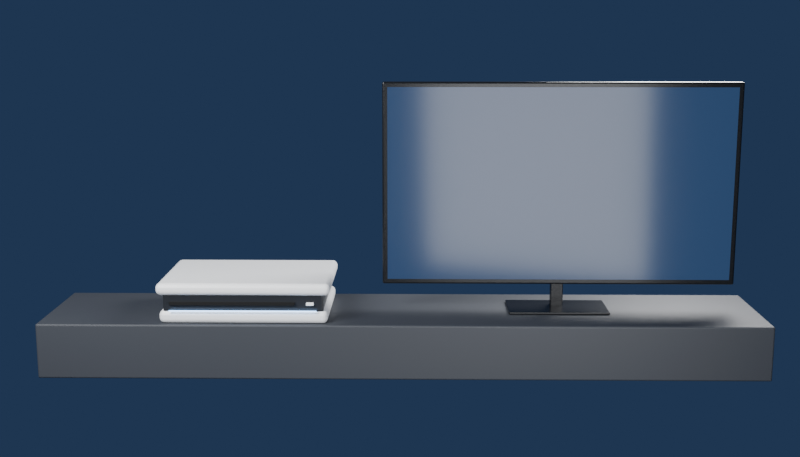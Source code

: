 # Source: console-setup.blend  (saved by Blender 5.1.30; exported with 4.5.12 LTS)
import bpy
from mathutils import Matrix  # noqa: F401  (used for matrix-valued properties, if any)

bpy.ops.wm.read_factory_settings(use_empty=True)
scene = bpy.context.scene
scene.name = 'Scene'

# ---- materials (node trees are filled in below, after node groups)
mat_stand_wood = bpy.data.materials.new('Stand_Wood')
mat_console_core = bpy.data.materials.new('Console_Core')
mat_console_shell = bpy.data.materials.new('Console_Shell')
mat_slot_shadow = bpy.data.materials.new('Slot_Shadow')
mat_slot_light = bpy.data.materials.new('Slot_Light')
mat_monitor_bezel = bpy.data.materials.new('Monitor_Bezel')
mat_monitor_screen = bpy.data.materials.new('Monitor_Screen')

# ---- material node trees
mat_stand_wood.use_nodes = True; mat_stand_wood.node_tree.nodes.clear()
_N = mat_stand_wood.node_tree.nodes; _L = mat_stand_wood.node_tree.links
n0 = _N.new('ShaderNodeBsdfPrincipled'); n0.name = 'Principled BSDF'; n0.location = (-200, 100)
n0.inputs[0].default_value = (0.045, 0.05, 0.06, 1.0)
n0.inputs[2].default_value = 0.55
n1 = _N.new('ShaderNodeOutputMaterial'); n1.name = 'Material Output'; n1.location = (200, 100)
_L.new(n0.outputs[0], n1.inputs[0])
n1.is_active_output = True
mat_console_core.use_nodes = True; mat_console_core.node_tree.nodes.clear()
_N = mat_console_core.node_tree.nodes; _L = mat_console_core.node_tree.links
n0 = _N.new('ShaderNodeBsdfPrincipled'); n0.name = 'Principled BSDF'; n0.location = (-200, 100)
n0.inputs[0].default_value = (0.02, 0.022, 0.026, 1.0)
n0.inputs[2].default_value = 0.3
n1 = _N.new('ShaderNodeOutputMaterial'); n1.name = 'Material Output'; n1.location = (200, 100)
_L.new(n0.outputs[0], n1.inputs[0])
n1.is_active_output = True
mat_console_shell.use_nodes = True; mat_console_shell.node_tree.nodes.clear()
_N = mat_console_shell.node_tree.nodes; _L = mat_console_shell.node_tree.links
n0 = _N.new('ShaderNodeBsdfPrincipled'); n0.name = 'Principled BSDF'; n0.location = (-200, 100)
n0.inputs[0].default_value = (0.9, 0.91, 0.92, 1.0)
n0.inputs[2].default_value = 0.35
n1 = _N.new('ShaderNodeOutputMaterial'); n1.name = 'Material Output'; n1.location = (200, 100)
_L.new(n0.outputs[0], n1.inputs[0])
n1.is_active_output = True
mat_slot_shadow.use_nodes = True; mat_slot_shadow.node_tree.nodes.clear()
_N = mat_slot_shadow.node_tree.nodes; _L = mat_slot_shadow.node_tree.links
n0 = _N.new('ShaderNodeBsdfPrincipled'); n0.name = 'Principled BSDF'; n0.location = (-200, 100)
n0.inputs[0].default_value = (0.0, 0.0, 0.0, 1.0)
n0.inputs[2].default_value = 0.9
n1 = _N.new('ShaderNodeOutputMaterial'); n1.name = 'Material Output'; n1.location = (200, 100)
_L.new(n0.outputs[0], n1.inputs[0])
n1.is_active_output = True
mat_slot_light.use_nodes = True; mat_slot_light.node_tree.nodes.clear()
_N = mat_slot_light.node_tree.nodes; _L = mat_slot_light.node_tree.links
n0 = _N.new('ShaderNodeBsdfPrincipled'); n0.name = 'Principled BSDF'; n0.location = (-200, 100)
n0.inputs[0].default_value = (0.5, 0.7, 1.0, 1.0)
n0.inputs[2].default_value = 0.3
n0.inputs[27].default_value = (0.35, 0.6, 1.0, 1.0)
n0.inputs[28].default_value = 4.0
n1 = _N.new('ShaderNodeOutputMaterial'); n1.name = 'Material Output'; n1.location = (200, 100)
_L.new(n0.outputs[0], n1.inputs[0])
n1.is_active_output = True
mat_monitor_bezel.use_nodes = True; mat_monitor_bezel.node_tree.nodes.clear()
_N = mat_monitor_bezel.node_tree.nodes; _L = mat_monitor_bezel.node_tree.links
n0 = _N.new('ShaderNodeBsdfPrincipled'); n0.name = 'Principled BSDF'; n0.location = (-200, 100)
n0.inputs[0].default_value = (0.015, 0.016, 0.018, 1.0)
n0.inputs[1].default_value = 0.4
n0.inputs[2].default_value = 0.25
n1 = _N.new('ShaderNodeOutputMaterial'); n1.name = 'Material Output'; n1.location = (200, 100)
_L.new(n0.outputs[0], n1.inputs[0])
n1.is_active_output = True
mat_monitor_screen.use_nodes = True; mat_monitor_screen.node_tree.nodes.clear()
_N = mat_monitor_screen.node_tree.nodes; _L = mat_monitor_screen.node_tree.links
n0 = _N.new('ShaderNodeBsdfPrincipled'); n0.name = 'Principled BSDF'; n0.location = (-200, 100)
n0.inputs[0].default_value = (0.01, 0.015, 0.03, 1.0)
n0.inputs[2].default_value = 0.15
n0.inputs[27].default_value = (0.02, 0.05, 0.12, 1.0)
n0.inputs[28].default_value = 1.0
n1 = _N.new('ShaderNodeOutputMaterial'); n1.name = 'Material Output'; n1.location = (200, 100)
_L.new(n0.outputs[0], n1.inputs[0])
n1.is_active_output = True

# ---- world
world_night_blue = bpy.data.worlds.new('Night_Blue'); scene.world = world_night_blue
world_night_blue.use_nodes = True; world_night_blue.node_tree.nodes.clear()
_N = world_night_blue.node_tree.nodes; _L = world_night_blue.node_tree.links
n0 = _N.new('ShaderNodeBackground'); n0.name = 'Background'; n0.location = (-200, 100)
n0.inputs[0].default_value = (0.02, 0.04, 0.09, 1.0)
n1 = _N.new('ShaderNodeOutputWorld'); n1.name = 'World Output'; n1.location = (200, 100)
_L.new(n0.outputs[0], n1.inputs[0])
n1.is_active_output = True

# ---- cameras
cam_camera = bpy.data.cameras.new('Camera')

# ---- lights
light_area = bpy.data.lights.new('Area', 'AREA')
light_area.energy = 4000.0
light_area.size = 8.0
light_area.size_y = 1.0
light_area_001 = bpy.data.lights.new('Area.001', 'AREA')
light_area_001.energy = 3000.0
light_area_001.size = 8.0
light_area_001.size_y = 1.0
light_area_002 = bpy.data.lights.new('Area.002', 'AREA')
light_area_002.energy = 1200.0
light_area_002.size = 8.0
light_area_002.size_y = 1.0

# ---- meshes
me_stand = bpy.data.meshes.new('Stand')
me_stand.from_pydata([(-4.8, -1.4, -1.3), (-4.8, -1.4, 0.0), (-4.8, 1.6, -1.3), (-4.8, 1.6, 0.0), (12.2, -1.4, -1.3), (12.2, -1.4, 0.0), (12.2, 1.6, -1.3), (12.2, 1.6, 0.0)], [], [(0, 1, 3, 2), (2, 3, 7, 6), (6, 7, 5, 4), (4, 5, 1, 0), (2, 6, 4, 0), (7, 3, 1, 5)])
_uv = me_stand.uv_layers.new(name='UVMap')
_uv.uv.foreach_set('vector', [0.375, 0.0, 0.625, 0.0, 0.625, 0.25, 0.375, 0.25, 0.375, 0.25, 0.625, 0.25, 0.625, 0.5, 0.375, 0.5, 0.375, 0.5, 0.625, 0.5, 0.625, 0.75, 0.375, 0.75, 0.375, 0.75, 0.625, 0.75, 0.625, 1.0, 0.375, 1.0, 0.125, 0.5, 0.375, 0.5, 0.375, 0.75, 0.125, 0.75, 0.625, 0.5, 0.875, 0.5, 0.875, 0.75, 0.625, 0.75])
me_stand.materials.append(mat_stand_wood)
me_stand.update()
me_console_core = bpy.data.meshes.new('Console_Core')
me_console_core.from_pydata([(-1.85, -1.25, 0.2755), (-1.85, -1.25, 0.6745), (-1.85, 1.25, 0.2755), (-1.85, 1.25, 0.6745), (1.85, -1.25, 0.2755), (1.85, -1.25, 0.6745), (1.85, 1.25, 0.2755), (1.85, 1.25, 0.6745)], [], [(0, 1, 3, 2), (2, 3, 7, 6), (6, 7, 5, 4), (4, 5, 1, 0), (2, 6, 4, 0), (7, 3, 1, 5)])
_uv = me_console_core.uv_layers.new(name='UVMap')
_uv.uv.foreach_set('vector', [0.375, 0.0, 0.625, 0.0, 0.625, 0.25, 0.375, 0.25, 0.375, 0.25, 0.625, 0.25, 0.625, 0.5, 0.375, 0.5, 0.375, 0.5, 0.625, 0.5, 0.625, 0.75, 0.375, 0.75, 0.375, 0.75, 0.625, 0.75, 0.625, 1.0, 0.375, 1.0, 0.125, 0.5, 0.375, 0.5, 0.375, 0.75, 0.125, 0.75, 0.625, 0.5, 0.875, 0.5, 0.875, 0.75, 0.625, 0.75])
me_console_core.materials.append(mat_console_core)
me_console_core.update()
me_console_shell_lower = bpy.data.meshes.new('Console_Shell_Lower')
me_console_shell_lower.from_pydata([(-1.95, -1.3, 0.0), (-1.95, -1.3, 0.304), (-1.95, 1.3, 0.0), (-1.95, 1.3, 0.304), (1.95, -1.3, 0.0), (1.95, -1.3, 0.304), (1.95, 1.3, 0.0), (1.95, 1.3, 0.304)], [], [(0, 1, 3, 2), (2, 3, 7, 6), (6, 7, 5, 4), (4, 5, 1, 0), (2, 6, 4, 0), (7, 3, 1, 5)])
_uv = me_console_shell_lower.uv_layers.new(name='UVMap')
_uv.uv.foreach_set('vector', [0.375, 0.0, 0.625, 0.0, 0.625, 0.25, 0.375, 0.25, 0.375, 0.25, 0.625, 0.25, 0.625, 0.5, 0.375, 0.5, 0.375, 0.5, 0.625, 0.5, 0.625, 0.75, 0.375, 0.75, 0.375, 0.75, 0.625, 0.75, 0.625, 1.0, 0.375, 1.0, 0.125, 0.5, 0.375, 0.5, 0.375, 0.75, 0.125, 0.75, 0.625, 0.5, 0.875, 0.5, 0.875, 0.75, 0.625, 0.75])
me_console_shell_lower.materials.append(mat_console_shell)
me_console_shell_lower.update()
me_console_shell_upper = bpy.data.meshes.new('Console_Shell_Upper')
me_console_shell_upper.from_pydata([(-2.01, -1.34, 0.665), (-2.01, -1.34, 0.95), (-2.01, 1.34, 0.665), (-2.01, 1.34, 0.95), (2.01, -1.34, 0.665), (2.01, -1.34, 0.95), (2.01, 1.34, 0.665), (2.01, 1.34, 0.95)], [], [(0, 1, 3, 2), (2, 3, 7, 6), (6, 7, 5, 4), (4, 5, 1, 0), (2, 6, 4, 0), (7, 3, 1, 5)])
_uv = me_console_shell_upper.uv_layers.new(name='UVMap')
_uv.uv.foreach_set('vector', [0.375, 0.0, 0.625, 0.0, 0.625, 0.25, 0.375, 0.25, 0.375, 0.25, 0.625, 0.25, 0.625, 0.5, 0.375, 0.5, 0.375, 0.5, 0.625, 0.5, 0.625, 0.75, 0.375, 0.75, 0.375, 0.75, 0.625, 0.75, 0.625, 1.0, 0.375, 1.0, 0.125, 0.5, 0.375, 0.5, 0.375, 0.75, 0.125, 0.75, 0.625, 0.5, 0.875, 0.5, 0.875, 0.75, 0.625, 0.75])
me_console_shell_upper.materials.append(mat_console_shell)
me_console_shell_upper.update()
me_console_slot_recess = bpy.data.meshes.new('Console_Slot_Recess')
me_console_slot_recess.from_pydata([(-1.7, -1.31, 0.44), (-1.7, -1.31, 0.51), (-1.7, -1.25, 0.44), (-1.7, -1.25, 0.51), (1.2, -1.31, 0.44), (1.2, -1.31, 0.51), (1.2, -1.25, 0.44), (1.2, -1.25, 0.51)], [], [(0, 1, 3, 2), (2, 3, 7, 6), (6, 7, 5, 4), (4, 5, 1, 0), (2, 6, 4, 0), (7, 3, 1, 5)])
_uv = me_console_slot_recess.uv_layers.new(name='UVMap')
_uv.uv.foreach_set('vector', [0.375, 0.0, 0.625, 0.0, 0.625, 0.25, 0.375, 0.25, 0.375, 0.25, 0.625, 0.25, 0.625, 0.5, 0.375, 0.5, 0.375, 0.5, 0.625, 0.5, 0.625, 0.75, 0.375, 0.75, 0.375, 0.75, 0.625, 0.75, 0.625, 1.0, 0.375, 1.0, 0.125, 0.5, 0.375, 0.5, 0.375, 0.75, 0.125, 0.75, 0.625, 0.5, 0.875, 0.5, 0.875, 0.75, 0.625, 0.75])
me_console_slot_recess.materials.append(mat_slot_shadow)
me_console_slot_recess.update()
me_slot_light = bpy.data.meshes.new('Slot_Light')
me_slot_light.from_pydata([(-1.7, -1.35, 0.301), (-1.7, -1.35, 0.326), (-1.7, -1.32, 0.301), (-1.7, -1.32, 0.326), (1.7, -1.35, 0.301), (1.7, -1.35, 0.326), (1.7, -1.32, 0.301), (1.7, -1.32, 0.326)], [], [(0, 1, 3, 2), (2, 3, 7, 6), (6, 7, 5, 4), (4, 5, 1, 0), (2, 6, 4, 0), (7, 3, 1, 5)])
_uv = me_slot_light.uv_layers.new(name='UVMap')
_uv.uv.foreach_set('vector', [0.375, 0.0, 0.625, 0.0, 0.625, 0.25, 0.375, 0.25, 0.375, 0.25, 0.625, 0.25, 0.625, 0.5, 0.375, 0.5, 0.375, 0.5, 0.625, 0.5, 0.625, 0.75, 0.375, 0.75, 0.375, 0.75, 0.625, 0.75, 0.625, 1.0, 0.375, 1.0, 0.125, 0.5, 0.375, 0.5, 0.375, 0.75, 0.125, 0.75, 0.625, 0.5, 0.875, 0.5, 0.875, 0.75, 0.625, 0.75])
me_slot_light.materials.append(mat_slot_light)
me_slot_light.update()
me_console_button = bpy.data.meshes.new('Console_Button')
me_console_button.from_pydata([(1.46, -1.315, 0.435), (1.46, -1.315, 0.515), (1.46, -1.265, 0.435), (1.46, -1.265, 0.515), (1.64, -1.315, 0.435), (1.64, -1.315, 0.515), (1.64, -1.265, 0.435), (1.64, -1.265, 0.515)], [], [(0, 1, 3, 2), (2, 3, 7, 6), (6, 7, 5, 4), (4, 5, 1, 0), (2, 6, 4, 0), (7, 3, 1, 5)])
_uv = me_console_button.uv_layers.new(name='UVMap')
_uv.uv.foreach_set('vector', [0.375, 0.0, 0.625, 0.0, 0.625, 0.25, 0.375, 0.25, 0.375, 0.25, 0.625, 0.25, 0.625, 0.5, 0.375, 0.5, 0.375, 0.5, 0.625, 0.5, 0.625, 0.75, 0.375, 0.75, 0.375, 0.75, 0.625, 0.75, 0.625, 1.0, 0.375, 1.0, 0.125, 0.5, 0.375, 0.5, 0.375, 0.75, 0.125, 0.75, 0.625, 0.5, 0.875, 0.5, 0.875, 0.75, 0.625, 0.75])
me_console_button.materials.append(mat_console_shell)
me_console_button.update()
me_monitor_foot = bpy.data.meshes.new('Monitor_Foot')
me_monitor_foot.from_pydata([(6.2, -0.4, 0.0), (6.2, -0.4, 0.06), (6.2, 0.8, 0.0), (6.2, 0.8, 0.06), (8.6, -0.4, 0.0), (8.6, -0.4, 0.06), (8.6, 0.8, 0.0), (8.6, 0.8, 0.06)], [], [(0, 1, 3, 2), (2, 3, 7, 6), (6, 7, 5, 4), (4, 5, 1, 0), (2, 6, 4, 0), (7, 3, 1, 5)])
_uv = me_monitor_foot.uv_layers.new(name='UVMap')
_uv.uv.foreach_set('vector', [0.375, 0.0, 0.625, 0.0, 0.625, 0.25, 0.375, 0.25, 0.375, 0.25, 0.625, 0.25, 0.625, 0.5, 0.375, 0.5, 0.375, 0.5, 0.625, 0.5, 0.625, 0.75, 0.375, 0.75, 0.375, 0.75, 0.625, 0.75, 0.625, 1.0, 0.375, 1.0, 0.125, 0.5, 0.375, 0.5, 0.375, 0.75, 0.125, 0.75, 0.625, 0.5, 0.875, 0.5, 0.875, 0.75, 0.625, 0.75])
me_monitor_foot.materials.append(mat_monitor_bezel)
me_monitor_foot.update()
me_monitor_neck = bpy.data.meshes.new('Monitor_Neck')
me_monitor_neck.from_pydata([(7.25, 0.25, 0.0), (7.25, 0.25, 0.95), (7.25, 0.45, 0.0), (7.25, 0.45, 0.95), (7.55, 0.25, 0.0), (7.55, 0.25, 0.95), (7.55, 0.45, 0.0), (7.55, 0.45, 0.95)], [], [(0, 1, 3, 2), (2, 3, 7, 6), (6, 7, 5, 4), (4, 5, 1, 0), (2, 6, 4, 0), (7, 3, 1, 5)])
_uv = me_monitor_neck.uv_layers.new(name='UVMap')
_uv.uv.foreach_set('vector', [0.375, 0.0, 0.625, 0.0, 0.625, 0.25, 0.375, 0.25, 0.375, 0.25, 0.625, 0.25, 0.625, 0.5, 0.375, 0.5, 0.375, 0.5, 0.625, 0.5, 0.625, 0.75, 0.375, 0.75, 0.375, 0.75, 0.625, 0.75, 0.625, 1.0, 0.375, 1.0, 0.125, 0.5, 0.375, 0.5, 0.375, 0.75, 0.125, 0.75, 0.625, 0.5, 0.875, 0.5, 0.875, 0.75, 0.625, 0.75])
me_monitor_neck.materials.append(mat_monitor_bezel)
me_monitor_neck.update()
me_monitor_frame = bpy.data.meshes.new('Monitor_Frame')
me_monitor_frame.from_pydata([(3.18, 0.09, 0.63), (3.18, 0.09, 5.47), (3.18, 0.31, 0.63), (3.18, 0.31, 5.47), (11.62, 0.09, 0.63), (11.62, 0.09, 5.47), (11.62, 0.31, 0.63), (11.62, 0.31, 5.47)], [], [(0, 1, 3, 2), (2, 3, 7, 6), (6, 7, 5, 4), (4, 5, 1, 0), (2, 6, 4, 0), (7, 3, 1, 5)])
_uv = me_monitor_frame.uv_layers.new(name='UVMap')
_uv.uv.foreach_set('vector', [0.375, 0.0, 0.625, 0.0, 0.625, 0.25, 0.375, 0.25, 0.375, 0.25, 0.625, 0.25, 0.625, 0.5, 0.375, 0.5, 0.375, 0.5, 0.625, 0.5, 0.625, 0.75, 0.375, 0.75, 0.375, 0.75, 0.625, 0.75, 0.625, 1.0, 0.375, 1.0, 0.125, 0.5, 0.375, 0.5, 0.375, 0.75, 0.125, 0.75, 0.625, 0.5, 0.875, 0.5, 0.875, 0.75, 0.625, 0.75])
me_monitor_frame.materials.append(mat_monitor_bezel)
me_monitor_frame.update()
me_monitor_screen = bpy.data.meshes.new('Monitor_Screen')
me_monitor_screen.from_pydata([(3.3, 0.085, 0.75), (11.5, 0.085, 0.75), (11.5, 0.085, 5.35), (3.3, 0.085, 5.35)], [], [(0, 1, 2, 3)])
_uv = me_monitor_screen.uv_layers.new(name='UVMap')
_uv.uv.foreach_set('vector', [0.0, 0.0, 1.0, 0.0, 1.0, 1.0, 0.0, 1.0])
me_monitor_screen.materials.append(mat_monitor_screen)
me_monitor_screen.update()

# ---- objects
ob_stand = bpy.data.objects.new('Stand', me_stand)
ob_console_core = bpy.data.objects.new('Console_Core', me_console_core)
ob_console_shell_lower = bpy.data.objects.new('Console_Shell_Lower', me_console_shell_lower)
ob_console_shell_upper = bpy.data.objects.new('Console_Shell_Upper', me_console_shell_upper)
ob_console_slot_recess = bpy.data.objects.new('Console_Slot_Recess', me_console_slot_recess)
ob_slot_light = bpy.data.objects.new('Slot_Light', me_slot_light)
ob_console_button = bpy.data.objects.new('Console_Button', me_console_button)
ob_console_slot = bpy.data.objects.new('Console_Slot', None)
ob_monitor_foot = bpy.data.objects.new('Monitor_Foot', me_monitor_foot)
ob_monitor_neck = bpy.data.objects.new('Monitor_Neck', me_monitor_neck)
ob_monitor_frame = bpy.data.objects.new('Monitor_Frame', me_monitor_frame)
ob_monitor_screen = bpy.data.objects.new('Monitor_Screen', me_monitor_screen)
ob_camera = bpy.data.objects.new('Camera', cam_camera)
ob_key = bpy.data.objects.new('Key', light_area)
ob_rim = bpy.data.objects.new('Rim', light_area_001)
ob_fill = bpy.data.objects.new('Fill', light_area_002)

# ---- transforms, parenting, visibility, modifiers, constraints
ob_stand.location = (0.0, 0.0, 0.0)
_m = ob_stand.modifiers.new('Rounded', 'BEVEL')
_m.width = 0.04
_m.width_pct = 0.04
_m.segments = 3
ob_console_core.location = (0.0, 0.0, 0.0)
_m = ob_console_core.modifiers.new('Rounded', 'BEVEL')
_m.width = 0.03
_m.width_pct = 0.03
_m.segments = 3
ob_console_shell_lower.location = (0.0, 0.0, 0.0)
_m = ob_console_shell_lower.modifiers.new('Rounded', 'BEVEL')
_m.width = 0.12
_m.width_pct = 0.12
_m.segments = 6
ob_console_shell_upper.location = (0.0, 0.0, 0.0)
_m = ob_console_shell_upper.modifiers.new('Rounded', 'BEVEL')
_m.width = 0.12
_m.width_pct = 0.12
_m.segments = 6
ob_console_slot_recess.location = (0.0, 0.0, 0.0)
ob_slot_light.location = (0.0, 0.0, 0.0)
ob_console_button.location = (0.0, 0.0, 0.0)
_m = ob_console_button.modifiers.new('Rounded', 'BEVEL')
_m.width = 0.02
_m.width_pct = 0.02
_m.segments = 3
ob_console_slot.location = (-0.25, -1.3, 0.475)
ob_monitor_foot.location = (0.0, 0.0, 0.0)
_m = ob_monitor_foot.modifiers.new('Rounded', 'BEVEL')
_m.width = 0.02
_m.width_pct = 0.02
_m.segments = 3
ob_monitor_neck.location = (0.0, 0.0, 0.0)
_m = ob_monitor_neck.modifiers.new('Rounded', 'BEVEL')
_m.width = 0.02
_m.width_pct = 0.02
_m.segments = 3
ob_monitor_frame.location = (0.0, 0.0, 0.0)
_m = ob_monitor_frame.modifiers.new('Rounded', 'BEVEL')
_m.width = 0.04
_m.width_pct = 0.04
_m.segments = 3
ob_monitor_screen.location = (0.0, 0.0, 0.0)
ob_camera.location = (4.0, -26.0, 7.0)
ob_camera.rotation_euler = (1.381, 2.322e-10, 0.01538)
ob_key.location = (-6.0, -10.0, 10.0)
ob_key.rotation_euler = (0.9812, -9.581e-08, -0.7328)
ob_rim.location = (12.0, 6.0, 8.0)
ob_rim.rotation_euler = (0.9964, 2.943e-08, 2.159)
ob_fill.location = (8.0, -12.0, 2.0)
ob_fill.rotation_euler = (1.494, -2.636e-08, 0.3948)

# ---- collection membership
scene.collection.objects.link(ob_stand)
scene.collection.objects.link(ob_console_core)
scene.collection.objects.link(ob_console_shell_lower)
scene.collection.objects.link(ob_console_shell_upper)
scene.collection.objects.link(ob_console_slot_recess)
scene.collection.objects.link(ob_slot_light)
scene.collection.objects.link(ob_console_button)
scene.collection.objects.link(ob_console_slot)
scene.collection.objects.link(ob_monitor_foot)
scene.collection.objects.link(ob_monitor_neck)
scene.collection.objects.link(ob_monitor_frame)
scene.collection.objects.link(ob_monitor_screen)
scene.collection.objects.link(ob_camera)
scene.collection.objects.link(ob_key)
scene.collection.objects.link(ob_rim)
scene.collection.objects.link(ob_fill)

# ---- scene / render settings (as saved in the file)
scene.camera = ob_camera
scene.frame_start = 1; scene.frame_end = 250; scene.frame_set(1)
scene.render.engine = 'CYCLES'
scene.render.resolution_x = 1400
scene.render.resolution_y = 800
scene.render.bake_bias = 0.0
scene.render.bake_samples = 0
scene.cycles.samples = 64
scene.cycles.sampling_pattern = 'TABULATED_SOBOL'
scene.eevee.use_volume_custom_range = False
bpy.context.view_layer.update()
